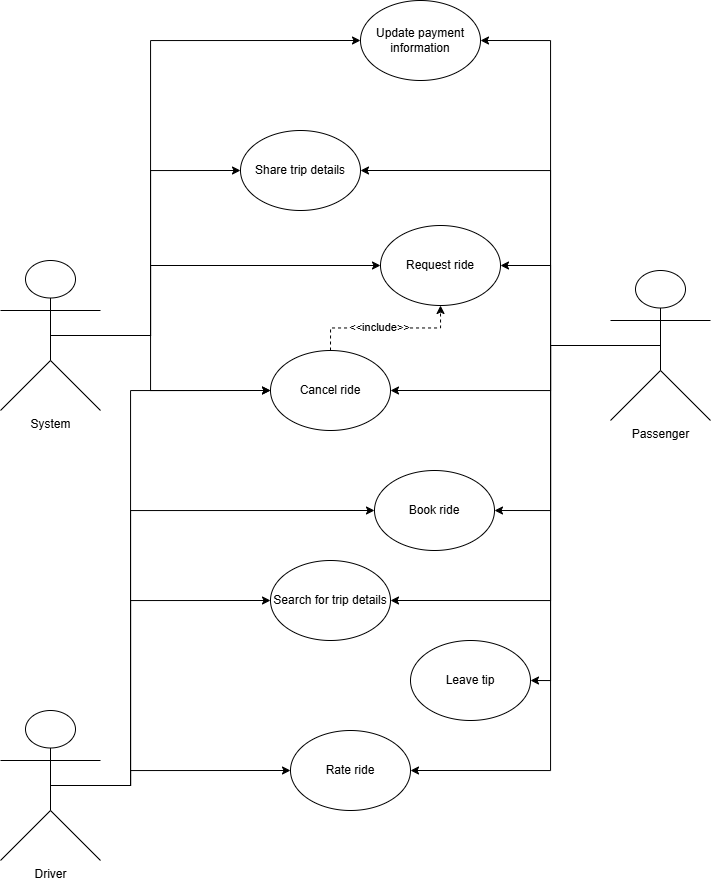

The diagram above was exported from draw.io. Its source (the exported page's mxGraphModel, read from the mxfile embedded in the PNG):
<mxGraphModel dx="911" dy="491" grid="1" gridSize="10" guides="1" tooltips="1" connect="1" arrows="1" fold="1" page="1" pageScale="1" pageWidth="827" pageHeight="1169" math="0" shadow="0">
  <root>
    <mxCell id="0" />
    <mxCell id="1" parent="0" />
    <mxCell id="rv-fOmg7p82a-hIrMvJp-14" edge="1" parent="1" source="rv-fOmg7p82a-hIrMvJp-1" style="edgeStyle=orthogonalEdgeStyle;rounded=0;orthogonalLoop=1;jettySize=auto;html=1;exitX=0.5;exitY=0.5;exitDx=0;exitDy=0;exitPerimeter=0;entryX=1;entryY=0.5;entryDx=0;entryDy=0;" target="rv-fOmg7p82a-hIrMvJp-12">
      <mxGeometry relative="1" as="geometry">
        <Array as="points">
          <mxPoint x="590" y="475" />
          <mxPoint x="590" y="170" />
        </Array>
      </mxGeometry>
    </mxCell>
    <mxCell id="rv-fOmg7p82a-hIrMvJp-15" edge="1" parent="1" source="rv-fOmg7p82a-hIrMvJp-1" style="edgeStyle=orthogonalEdgeStyle;rounded=0;orthogonalLoop=1;jettySize=auto;html=1;exitX=0.5;exitY=0.5;exitDx=0;exitDy=0;exitPerimeter=0;entryX=1;entryY=0.5;entryDx=0;entryDy=0;" target="rv-fOmg7p82a-hIrMvJp-7">
      <mxGeometry relative="1" as="geometry">
        <Array as="points">
          <mxPoint x="590" y="475" />
          <mxPoint x="590" y="395" />
        </Array>
      </mxGeometry>
    </mxCell>
    <mxCell id="rv-fOmg7p82a-hIrMvJp-16" edge="1" parent="1" source="rv-fOmg7p82a-hIrMvJp-1" style="edgeStyle=orthogonalEdgeStyle;rounded=0;orthogonalLoop=1;jettySize=auto;html=1;exitX=0.5;exitY=0.5;exitDx=0;exitDy=0;exitPerimeter=0;entryX=1;entryY=0.5;entryDx=0;entryDy=0;" target="rv-fOmg7p82a-hIrMvJp-9">
      <mxGeometry relative="1" as="geometry">
        <Array as="points">
          <mxPoint x="590" y="475" />
          <mxPoint x="590" y="520" />
        </Array>
      </mxGeometry>
    </mxCell>
    <mxCell id="rv-fOmg7p82a-hIrMvJp-17" edge="1" parent="1" source="rv-fOmg7p82a-hIrMvJp-1" style="edgeStyle=orthogonalEdgeStyle;rounded=0;orthogonalLoop=1;jettySize=auto;html=1;exitX=0.5;exitY=0.5;exitDx=0;exitDy=0;exitPerimeter=0;entryX=1;entryY=0.5;entryDx=0;entryDy=0;" target="rv-fOmg7p82a-hIrMvJp-10">
      <mxGeometry relative="1" as="geometry">
        <Array as="points">
          <mxPoint x="590" y="475" />
          <mxPoint x="590" y="300" />
        </Array>
      </mxGeometry>
    </mxCell>
    <mxCell id="rv-fOmg7p82a-hIrMvJp-18" edge="1" parent="1" source="rv-fOmg7p82a-hIrMvJp-1" style="edgeStyle=orthogonalEdgeStyle;rounded=0;orthogonalLoop=1;jettySize=auto;html=1;exitX=0.5;exitY=0.5;exitDx=0;exitDy=0;exitPerimeter=0;entryX=1;entryY=0.5;entryDx=0;entryDy=0;" target="rv-fOmg7p82a-hIrMvJp-8">
      <mxGeometry relative="1" as="geometry">
        <Array as="points">
          <mxPoint x="590" y="475" />
          <mxPoint x="590" y="640" />
        </Array>
      </mxGeometry>
    </mxCell>
    <mxCell id="rv-fOmg7p82a-hIrMvJp-19" edge="1" parent="1" source="rv-fOmg7p82a-hIrMvJp-1" style="edgeStyle=orthogonalEdgeStyle;rounded=0;orthogonalLoop=1;jettySize=auto;html=1;exitX=0.5;exitY=0.5;exitDx=0;exitDy=0;exitPerimeter=0;entryX=1;entryY=0.5;entryDx=0;entryDy=0;" target="rv-fOmg7p82a-hIrMvJp-6">
      <mxGeometry relative="1" as="geometry">
        <Array as="points">
          <mxPoint x="590" y="475" />
          <mxPoint x="590" y="730" />
        </Array>
      </mxGeometry>
    </mxCell>
    <mxCell id="rv-fOmg7p82a-hIrMvJp-20" edge="1" parent="1" source="rv-fOmg7p82a-hIrMvJp-1" style="edgeStyle=orthogonalEdgeStyle;rounded=0;orthogonalLoop=1;jettySize=auto;html=1;exitX=0.5;exitY=0.5;exitDx=0;exitDy=0;exitPerimeter=0;entryX=1;entryY=0.5;entryDx=0;entryDy=0;" target="rv-fOmg7p82a-hIrMvJp-13">
      <mxGeometry relative="1" as="geometry">
        <Array as="points">
          <mxPoint x="590" y="475" />
          <mxPoint x="590" y="810" />
        </Array>
      </mxGeometry>
    </mxCell>
    <mxCell id="rv-fOmg7p82a-hIrMvJp-21" edge="1" parent="1" source="rv-fOmg7p82a-hIrMvJp-1" style="edgeStyle=orthogonalEdgeStyle;rounded=0;orthogonalLoop=1;jettySize=auto;html=1;exitX=0.5;exitY=0.5;exitDx=0;exitDy=0;exitPerimeter=0;entryX=1;entryY=0.5;entryDx=0;entryDy=0;" target="rv-fOmg7p82a-hIrMvJp-11">
      <mxGeometry relative="1" as="geometry">
        <Array as="points">
          <mxPoint x="590" y="475" />
          <mxPoint x="590" y="900" />
        </Array>
      </mxGeometry>
    </mxCell>
    <mxCell id="rv-fOmg7p82a-hIrMvJp-1" parent="1" style="shape=umlActor;verticalLabelPosition=bottom;verticalAlign=top;html=1;outlineConnect=0;" value="Passenger" vertex="1">
      <mxGeometry height="150" width="100" x="650" y="400" as="geometry" />
    </mxCell>
    <mxCell id="rv-fOmg7p82a-hIrMvJp-22" edge="1" parent="1" source="rv-fOmg7p82a-hIrMvJp-4" style="edgeStyle=orthogonalEdgeStyle;rounded=0;orthogonalLoop=1;jettySize=auto;html=1;exitX=0.5;exitY=0.5;exitDx=0;exitDy=0;exitPerimeter=0;entryX=0;entryY=0.5;entryDx=0;entryDy=0;" target="rv-fOmg7p82a-hIrMvJp-12">
      <mxGeometry relative="1" as="geometry">
        <Array as="points">
          <mxPoint x="190" y="465" />
          <mxPoint x="190" y="170" />
        </Array>
      </mxGeometry>
    </mxCell>
    <mxCell id="rv-fOmg7p82a-hIrMvJp-23" edge="1" parent="1" source="rv-fOmg7p82a-hIrMvJp-4" style="edgeStyle=orthogonalEdgeStyle;rounded=0;orthogonalLoop=1;jettySize=auto;html=1;exitX=0.5;exitY=0.5;exitDx=0;exitDy=0;exitPerimeter=0;entryX=0;entryY=0.5;entryDx=0;entryDy=0;" target="rv-fOmg7p82a-hIrMvJp-10">
      <mxGeometry relative="1" as="geometry">
        <Array as="points">
          <mxPoint x="190" y="465" />
          <mxPoint x="190" y="300" />
        </Array>
      </mxGeometry>
    </mxCell>
    <mxCell id="rv-fOmg7p82a-hIrMvJp-28" edge="1" parent="1" source="rv-fOmg7p82a-hIrMvJp-4" style="edgeStyle=orthogonalEdgeStyle;rounded=0;orthogonalLoop=1;jettySize=auto;html=1;exitX=0.5;exitY=0.5;exitDx=0;exitDy=0;exitPerimeter=0;">
      <mxGeometry relative="1" as="geometry">
        <Array as="points">
          <mxPoint x="190" y="465" />
          <mxPoint x="190" y="520" />
        </Array>
        <mxPoint x="310" y="520" as="targetPoint" />
      </mxGeometry>
    </mxCell>
    <mxCell id="rv-fOmg7p82a-hIrMvJp-29" edge="1" parent="1" source="rv-fOmg7p82a-hIrMvJp-4" style="edgeStyle=orthogonalEdgeStyle;rounded=0;orthogonalLoop=1;jettySize=auto;html=1;exitX=0.5;exitY=0.5;exitDx=0;exitDy=0;exitPerimeter=0;entryX=0;entryY=0.5;entryDx=0;entryDy=0;" target="rv-fOmg7p82a-hIrMvJp-7">
      <mxGeometry relative="1" as="geometry">
        <Array as="points">
          <mxPoint x="190" y="465" />
          <mxPoint x="190" y="395" />
        </Array>
      </mxGeometry>
    </mxCell>
    <mxCell id="rv-fOmg7p82a-hIrMvJp-4" parent="1" style="shape=umlActor;verticalLabelPosition=bottom;verticalAlign=top;html=1;outlineConnect=0;" value="System" vertex="1">
      <mxGeometry height="150" width="100" x="40" y="390" as="geometry" />
    </mxCell>
    <mxCell id="rv-fOmg7p82a-hIrMvJp-24" edge="1" parent="1" source="rv-fOmg7p82a-hIrMvJp-5" style="edgeStyle=orthogonalEdgeStyle;rounded=0;orthogonalLoop=1;jettySize=auto;html=1;exitX=0.5;exitY=0.5;exitDx=0;exitDy=0;exitPerimeter=0;entryX=0;entryY=0.5;entryDx=0;entryDy=0;" target="rv-fOmg7p82a-hIrMvJp-11">
      <mxGeometry relative="1" as="geometry">
        <Array as="points">
          <mxPoint x="170" y="915" />
          <mxPoint x="170" y="900" />
        </Array>
      </mxGeometry>
    </mxCell>
    <mxCell id="rv-fOmg7p82a-hIrMvJp-25" edge="1" parent="1" source="rv-fOmg7p82a-hIrMvJp-5" style="edgeStyle=orthogonalEdgeStyle;rounded=0;orthogonalLoop=1;jettySize=auto;html=1;exitX=0.5;exitY=0.5;exitDx=0;exitDy=0;exitPerimeter=0;entryX=0;entryY=0.5;entryDx=0;entryDy=0;" target="rv-fOmg7p82a-hIrMvJp-6">
      <mxGeometry relative="1" as="geometry">
        <Array as="points">
          <mxPoint x="170" y="915" />
          <mxPoint x="170" y="730" />
        </Array>
      </mxGeometry>
    </mxCell>
    <mxCell id="rv-fOmg7p82a-hIrMvJp-26" edge="1" parent="1" source="rv-fOmg7p82a-hIrMvJp-5" style="edgeStyle=orthogonalEdgeStyle;rounded=0;orthogonalLoop=1;jettySize=auto;html=1;exitX=0.5;exitY=0.5;exitDx=0;exitDy=0;exitPerimeter=0;entryX=0;entryY=0.5;entryDx=0;entryDy=0;" target="rv-fOmg7p82a-hIrMvJp-8">
      <mxGeometry relative="1" as="geometry">
        <Array as="points">
          <mxPoint x="170" y="915" />
          <mxPoint x="170" y="640" />
        </Array>
      </mxGeometry>
    </mxCell>
    <mxCell id="rv-fOmg7p82a-hIrMvJp-27" edge="1" parent="1" source="rv-fOmg7p82a-hIrMvJp-5" style="edgeStyle=orthogonalEdgeStyle;rounded=0;orthogonalLoop=1;jettySize=auto;html=1;exitX=0.5;exitY=0.5;exitDx=0;exitDy=0;exitPerimeter=0;entryX=0;entryY=0.5;entryDx=0;entryDy=0;" target="rv-fOmg7p82a-hIrMvJp-9">
      <mxGeometry relative="1" as="geometry">
        <Array as="points">
          <mxPoint x="170" y="915" />
          <mxPoint x="170" y="520" />
        </Array>
      </mxGeometry>
    </mxCell>
    <mxCell id="rv-fOmg7p82a-hIrMvJp-5" parent="1" style="shape=umlActor;verticalLabelPosition=bottom;verticalAlign=top;html=1;outlineConnect=0;" value="Driver" vertex="1">
      <mxGeometry height="150" width="100" x="40" y="840" as="geometry" />
    </mxCell>
    <mxCell id="rv-fOmg7p82a-hIrMvJp-6" parent="1" style="ellipse;whiteSpace=wrap;html=1;" value="Search for trip details" vertex="1">
      <mxGeometry height="80" width="120" x="310" y="690" as="geometry" />
    </mxCell>
    <mxCell id="rv-fOmg7p82a-hIrMvJp-7" parent="1" style="ellipse;whiteSpace=wrap;html=1;" value="Request ride" vertex="1">
      <mxGeometry height="80" width="120" x="420" y="355" as="geometry" />
    </mxCell>
    <mxCell id="rv-fOmg7p82a-hIrMvJp-8" parent="1" style="ellipse;whiteSpace=wrap;html=1;" value="Book ride" vertex="1">
      <mxGeometry height="80" width="120" x="414" y="600" as="geometry" />
    </mxCell>
    <mxCell id="rv-fOmg7p82a-hIrMvJp-30" edge="1" parent="1" source="rv-fOmg7p82a-hIrMvJp-9" style="edgeStyle=orthogonalEdgeStyle;rounded=0;orthogonalLoop=1;jettySize=auto;html=1;exitX=0.5;exitY=0;exitDx=0;exitDy=0;entryX=0.5;entryY=1;entryDx=0;entryDy=0;dashed=1;" target="rv-fOmg7p82a-hIrMvJp-7">
      <mxGeometry relative="1" as="geometry" />
    </mxCell>
    <mxCell id="rv-fOmg7p82a-hIrMvJp-31" connectable="0" parent="rv-fOmg7p82a-hIrMvJp-30" style="edgeLabel;html=1;align=center;verticalAlign=middle;resizable=0;points=[];" value="&amp;lt;&amp;lt;include&amp;gt;&amp;gt;" vertex="1">
      <mxGeometry relative="1" x="-0.0955" y="1" as="geometry">
        <mxPoint as="offset" />
      </mxGeometry>
    </mxCell>
    <mxCell id="rv-fOmg7p82a-hIrMvJp-9" parent="1" style="ellipse;whiteSpace=wrap;html=1;" value="Cancel ride" vertex="1">
      <mxGeometry height="80" width="120" x="310" y="480" as="geometry" />
    </mxCell>
    <mxCell id="rv-fOmg7p82a-hIrMvJp-10" parent="1" style="ellipse;whiteSpace=wrap;html=1;" value="Share trip details" vertex="1">
      <mxGeometry height="80" width="120" x="280" y="260" as="geometry" />
    </mxCell>
    <mxCell id="rv-fOmg7p82a-hIrMvJp-11" parent="1" style="ellipse;whiteSpace=wrap;html=1;" value="Rate ride" vertex="1">
      <mxGeometry height="80" width="120" x="330" y="860" as="geometry" />
    </mxCell>
    <mxCell id="rv-fOmg7p82a-hIrMvJp-12" parent="1" style="ellipse;whiteSpace=wrap;html=1;" value="Update payment information" vertex="1">
      <mxGeometry height="80" width="120" x="400" y="130" as="geometry" />
    </mxCell>
    <mxCell id="rv-fOmg7p82a-hIrMvJp-13" parent="1" style="ellipse;whiteSpace=wrap;html=1;" value="Leave tip" vertex="1">
      <mxGeometry height="80" width="120" x="450" y="770" as="geometry" />
    </mxCell>
  </root>
</mxGraphModel>